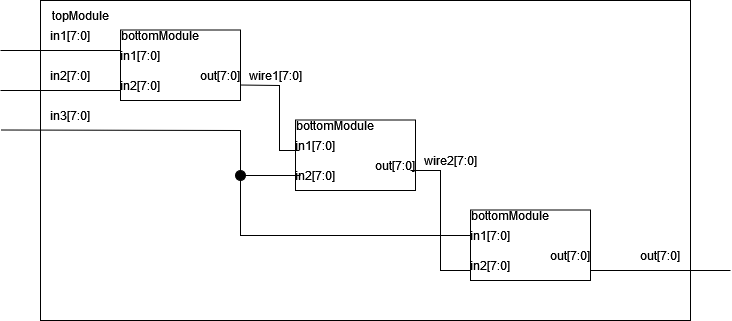

The diagram above was exported from draw.io. Its source (the exported page's mxGraphModel, read from the mxfile embedded in the PNG):
<mxGraphModel dx="1038" dy="556" grid="1" gridSize="10" guides="1" tooltips="1" connect="1" arrows="1" fold="1" page="1" pageScale="1" pageWidth="850" pageHeight="1100" math="0" shadow="0">
  <root>
    <mxCell id="0" />
    <mxCell id="1" parent="0" />
    <mxCell id="Hw9LOUpxrmicbDdGSo-Z-1" value="" style="rounded=0;whiteSpace=wrap;html=1;fillColor=none;" vertex="1" parent="1">
      <mxGeometry x="160" y="70" width="650" height="320" as="geometry" />
    </mxCell>
    <mxCell id="Hw9LOUpxrmicbDdGSo-Z-2" value="topModule" style="text;html=1;strokeColor=none;fillColor=none;align=center;verticalAlign=middle;whiteSpace=wrap;rounded=0;" vertex="1" parent="1">
      <mxGeometry x="170" y="70" width="60" height="30" as="geometry" />
    </mxCell>
    <mxCell id="Hw9LOUpxrmicbDdGSo-Z-4" value="" style="endArrow=none;html=1;rounded=0;" edge="1" parent="1">
      <mxGeometry width="50" height="50" relative="1" as="geometry">
        <mxPoint x="120" y="120" as="sourcePoint" />
        <mxPoint x="240" y="120" as="targetPoint" />
      </mxGeometry>
    </mxCell>
    <mxCell id="Hw9LOUpxrmicbDdGSo-Z-6" value="in1[7:0]" style="text;html=1;strokeColor=none;fillColor=none;align=center;verticalAlign=middle;whiteSpace=wrap;rounded=0;" vertex="1" parent="1">
      <mxGeometry x="160" y="90" width="60" height="30" as="geometry" />
    </mxCell>
    <mxCell id="Hw9LOUpxrmicbDdGSo-Z-7" value="in2[7:0]" style="text;html=1;strokeColor=none;fillColor=none;align=center;verticalAlign=middle;whiteSpace=wrap;rounded=0;" vertex="1" parent="1">
      <mxGeometry x="160" y="130" width="60" height="30" as="geometry" />
    </mxCell>
    <mxCell id="Hw9LOUpxrmicbDdGSo-Z-8" value="" style="endArrow=none;html=1;rounded=0;" edge="1" parent="1">
      <mxGeometry width="50" height="50" relative="1" as="geometry">
        <mxPoint x="120" y="160" as="sourcePoint" />
        <mxPoint x="240" y="160" as="targetPoint" />
      </mxGeometry>
    </mxCell>
    <mxCell id="Hw9LOUpxrmicbDdGSo-Z-9" value="&lt;div&gt;in3[7:0]&lt;/div&gt;" style="text;html=1;strokeColor=none;fillColor=none;align=center;verticalAlign=middle;whiteSpace=wrap;rounded=0;" vertex="1" parent="1">
      <mxGeometry x="160" y="169.5" width="60" height="30" as="geometry" />
    </mxCell>
    <mxCell id="Hw9LOUpxrmicbDdGSo-Z-10" value="" style="endArrow=none;html=1;rounded=0;" edge="1" parent="1">
      <mxGeometry width="50" height="50" relative="1" as="geometry">
        <mxPoint x="120" y="199.5" as="sourcePoint" />
        <mxPoint x="420" y="245" as="targetPoint" />
        <Array as="points">
          <mxPoint x="360" y="200" />
          <mxPoint x="360" y="245" />
        </Array>
      </mxGeometry>
    </mxCell>
    <mxCell id="Hw9LOUpxrmicbDdGSo-Z-11" value="&lt;div&gt;out[7:0]&lt;/div&gt;" style="text;html=1;strokeColor=none;fillColor=none;align=center;verticalAlign=middle;whiteSpace=wrap;rounded=0;" vertex="1" parent="1">
      <mxGeometry x="750" y="310" width="60" height="30" as="geometry" />
    </mxCell>
    <mxCell id="Hw9LOUpxrmicbDdGSo-Z-12" value="" style="endArrow=none;html=1;rounded=0;exitX=0;exitY=1;exitDx=0;exitDy=0;" edge="1" parent="1" source="Hw9LOUpxrmicbDdGSo-Z-11">
      <mxGeometry width="50" height="50" relative="1" as="geometry">
        <mxPoint x="780" y="340" as="sourcePoint" />
        <mxPoint x="850" y="340" as="targetPoint" />
      </mxGeometry>
    </mxCell>
    <mxCell id="Hw9LOUpxrmicbDdGSo-Z-13" value="" style="rounded=0;whiteSpace=wrap;html=1;fillColor=none;" vertex="1" parent="1">
      <mxGeometry x="240" y="99.5" width="120" height="70.5" as="geometry" />
    </mxCell>
    <mxCell id="Hw9LOUpxrmicbDdGSo-Z-16" value="bottomModule" style="text;html=1;strokeColor=none;fillColor=none;align=center;verticalAlign=middle;whiteSpace=wrap;rounded=0;" vertex="1" parent="1">
      <mxGeometry x="250" y="90" width="60" height="30" as="geometry" />
    </mxCell>
    <mxCell id="Hw9LOUpxrmicbDdGSo-Z-18" value="in1[7:0]" style="text;html=1;strokeColor=none;fillColor=none;align=center;verticalAlign=middle;whiteSpace=wrap;rounded=0;" vertex="1" parent="1">
      <mxGeometry x="230" y="110" width="60" height="30" as="geometry" />
    </mxCell>
    <mxCell id="Hw9LOUpxrmicbDdGSo-Z-19" value="in2[7:0]" style="text;html=1;strokeColor=none;fillColor=none;align=center;verticalAlign=middle;whiteSpace=wrap;rounded=0;" vertex="1" parent="1">
      <mxGeometry x="230" y="140" width="60" height="30" as="geometry" />
    </mxCell>
    <mxCell id="Hw9LOUpxrmicbDdGSo-Z-20" value="&lt;div&gt;out[7:0]&lt;/div&gt;" style="text;html=1;strokeColor=none;fillColor=none;align=center;verticalAlign=middle;whiteSpace=wrap;rounded=0;" vertex="1" parent="1">
      <mxGeometry x="310" y="130" width="60" height="30" as="geometry" />
    </mxCell>
    <mxCell id="Hw9LOUpxrmicbDdGSo-Z-21" value="" style="rounded=0;whiteSpace=wrap;html=1;fillColor=none;" vertex="1" parent="1">
      <mxGeometry x="415" y="189.5" width="120" height="70.5" as="geometry" />
    </mxCell>
    <mxCell id="Hw9LOUpxrmicbDdGSo-Z-22" value="bottomModule" style="text;html=1;strokeColor=none;fillColor=none;align=center;verticalAlign=middle;whiteSpace=wrap;rounded=0;" vertex="1" parent="1">
      <mxGeometry x="425" y="180" width="60" height="30" as="geometry" />
    </mxCell>
    <mxCell id="Hw9LOUpxrmicbDdGSo-Z-23" value="in1[7:0]" style="text;html=1;strokeColor=none;fillColor=none;align=center;verticalAlign=middle;whiteSpace=wrap;rounded=0;" vertex="1" parent="1">
      <mxGeometry x="405" y="200" width="60" height="30" as="geometry" />
    </mxCell>
    <mxCell id="Hw9LOUpxrmicbDdGSo-Z-24" value="in2[7:0]" style="text;html=1;strokeColor=none;fillColor=none;align=center;verticalAlign=middle;whiteSpace=wrap;rounded=0;" vertex="1" parent="1">
      <mxGeometry x="405" y="230" width="60" height="30" as="geometry" />
    </mxCell>
    <mxCell id="Hw9LOUpxrmicbDdGSo-Z-25" value="&lt;div&gt;out[7:0]&lt;/div&gt;" style="text;html=1;strokeColor=none;fillColor=none;align=center;verticalAlign=middle;whiteSpace=wrap;rounded=0;" vertex="1" parent="1">
      <mxGeometry x="485" y="220" width="60" height="30" as="geometry" />
    </mxCell>
    <mxCell id="Hw9LOUpxrmicbDdGSo-Z-26" value="" style="rounded=0;whiteSpace=wrap;html=1;fillColor=none;" vertex="1" parent="1">
      <mxGeometry x="590" y="279.5" width="120" height="70.5" as="geometry" />
    </mxCell>
    <mxCell id="Hw9LOUpxrmicbDdGSo-Z-27" value="bottomModule" style="text;html=1;strokeColor=none;fillColor=none;align=center;verticalAlign=middle;whiteSpace=wrap;rounded=0;" vertex="1" parent="1">
      <mxGeometry x="600" y="270" width="60" height="30" as="geometry" />
    </mxCell>
    <mxCell id="Hw9LOUpxrmicbDdGSo-Z-28" value="in1[7:0]" style="text;html=1;strokeColor=none;fillColor=none;align=center;verticalAlign=middle;whiteSpace=wrap;rounded=0;" vertex="1" parent="1">
      <mxGeometry x="580" y="290" width="60" height="30" as="geometry" />
    </mxCell>
    <mxCell id="Hw9LOUpxrmicbDdGSo-Z-29" value="in2[7:0]" style="text;html=1;strokeColor=none;fillColor=none;align=center;verticalAlign=middle;whiteSpace=wrap;rounded=0;" vertex="1" parent="1">
      <mxGeometry x="580" y="320" width="60" height="30" as="geometry" />
    </mxCell>
    <mxCell id="Hw9LOUpxrmicbDdGSo-Z-30" value="&lt;div&gt;out[7:0]&lt;/div&gt;" style="text;html=1;strokeColor=none;fillColor=none;align=center;verticalAlign=middle;whiteSpace=wrap;rounded=0;" vertex="1" parent="1">
      <mxGeometry x="660" y="310" width="60" height="30" as="geometry" />
    </mxCell>
    <mxCell id="Hw9LOUpxrmicbDdGSo-Z-31" value="" style="endArrow=none;html=1;rounded=0;" edge="1" parent="1">
      <mxGeometry width="50" height="50" relative="1" as="geometry">
        <mxPoint x="359" y="154.5" as="sourcePoint" />
        <mxPoint x="419" y="220" as="targetPoint" />
        <Array as="points">
          <mxPoint x="399" y="155" />
          <mxPoint x="399" y="220" />
        </Array>
      </mxGeometry>
    </mxCell>
    <mxCell id="Hw9LOUpxrmicbDdGSo-Z-32" value="wire1[7:0]" style="text;html=1;strokeColor=none;fillColor=none;align=center;verticalAlign=middle;whiteSpace=wrap;rounded=0;" vertex="1" parent="1">
      <mxGeometry x="365" y="130" width="60" height="30" as="geometry" />
    </mxCell>
    <mxCell id="Hw9LOUpxrmicbDdGSo-Z-34" value="" style="endArrow=none;html=1;rounded=0;" edge="1" parent="1">
      <mxGeometry width="50" height="50" relative="1" as="geometry">
        <mxPoint x="590" y="340" as="sourcePoint" />
        <mxPoint x="530" y="240" as="targetPoint" />
        <Array as="points">
          <mxPoint x="560" y="340" />
          <mxPoint x="560" y="240" />
        </Array>
      </mxGeometry>
    </mxCell>
    <mxCell id="Hw9LOUpxrmicbDdGSo-Z-36" value="wire2[7:0]" style="text;html=1;strokeColor=none;fillColor=none;align=center;verticalAlign=middle;whiteSpace=wrap;rounded=0;" vertex="1" parent="1">
      <mxGeometry x="540" y="215" width="60" height="30" as="geometry" />
    </mxCell>
    <mxCell id="Hw9LOUpxrmicbDdGSo-Z-37" value="" style="endArrow=none;html=1;rounded=0;startArrow=none;" edge="1" parent="1" source="Hw9LOUpxrmicbDdGSo-Z-38">
      <mxGeometry width="50" height="50" relative="1" as="geometry">
        <mxPoint x="360" y="240" as="sourcePoint" />
        <mxPoint x="590" y="305" as="targetPoint" />
        <Array as="points">
          <mxPoint x="360" y="305" />
        </Array>
      </mxGeometry>
    </mxCell>
    <mxCell id="Hw9LOUpxrmicbDdGSo-Z-38" value="" style="ellipse;whiteSpace=wrap;html=1;aspect=fixed;fillColor=#000000;" vertex="1" parent="1">
      <mxGeometry x="355" y="240" width="10" height="10" as="geometry" />
    </mxCell>
    <mxCell id="Hw9LOUpxrmicbDdGSo-Z-44" value="" style="endArrow=none;html=1;rounded=0;" edge="1" parent="1" target="Hw9LOUpxrmicbDdGSo-Z-38">
      <mxGeometry width="50" height="50" relative="1" as="geometry">
        <mxPoint x="360" y="240" as="sourcePoint" />
        <mxPoint x="590" y="305" as="targetPoint" />
        <Array as="points" />
      </mxGeometry>
    </mxCell>
    <mxCell id="Hw9LOUpxrmicbDdGSo-Z-45" value="" style="endArrow=none;html=1;rounded=0;exitX=0.833;exitY=1;exitDx=0;exitDy=0;exitPerimeter=0;" edge="1" parent="1" source="Hw9LOUpxrmicbDdGSo-Z-30">
      <mxGeometry width="50" height="50" relative="1" as="geometry">
        <mxPoint x="420" y="310" as="sourcePoint" />
        <mxPoint x="760" y="340" as="targetPoint" />
      </mxGeometry>
    </mxCell>
  </root>
</mxGraphModel>